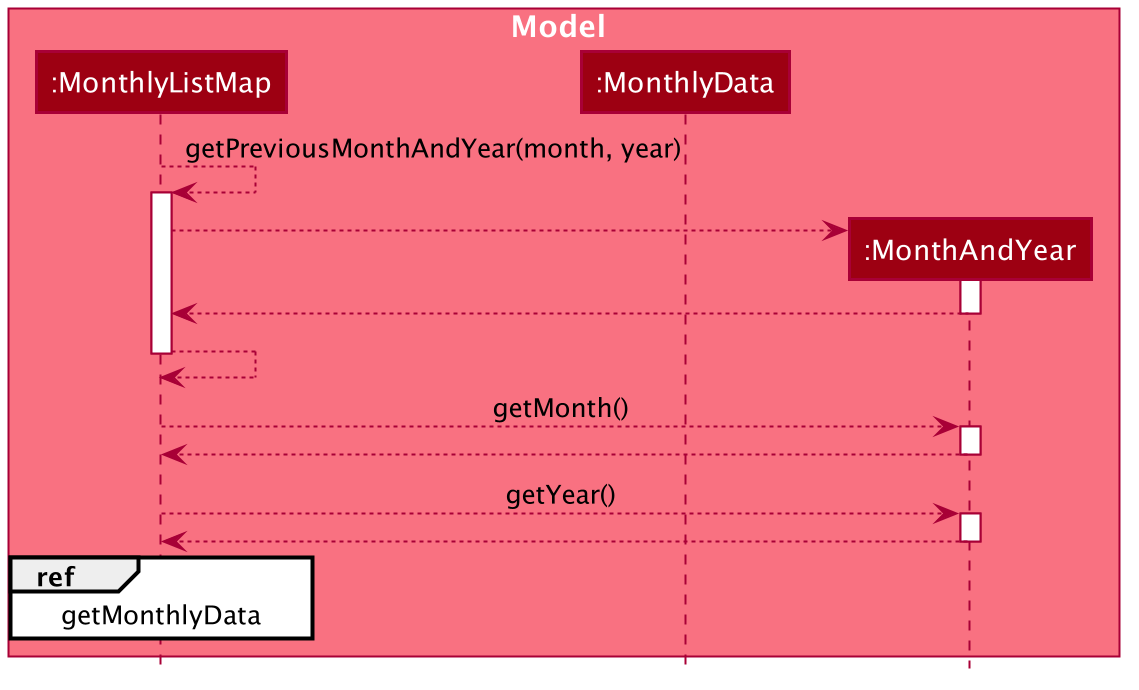

The diagram above was rendered by PlantUML. Its source (embedded in the PNG):
@startuml








skinparam BackgroundColor #FFFFFFF

skinparam Shadowing false

skinparam Class {
    FontColor #FFFFFF
    BorderThickness 1
    BorderColor #FFFFFF
    StereotypeFontColor #FFFFFF
    FontName Arial
}

skinparam Actor {
    BorderColor #000000
    Color #000000
    FontName Arial
}

skinparam Sequence {
    MessageAlign center
    BoxFontSize 15
    BoxPadding 0
    BoxFontColor #FFFFFF
    FontName Arial
}

skinparam Participant {
    FontColor #FFFFFFF
    Padding 20
}


skinparam ClassAttributeFontColor white
skinparam MinClassWidth 50
skinparam ParticipantPadding 10
skinparam Shadowing false
skinparam DefaultTextAlignment center
skinparam packageStyle Rectangle

hide footbox
hide members
hide circle

box Model #F97181
participant ":MonthlyListMap" as MonthlyListMap #9D0012
participant ":MonthlyData" as MonthlyData #9D0012
participant ":MonthAndYear" as MonthAndYear #9D0012
end box

box

MonthlyListMap --> MonthlyListMap : getPreviousMonthAndYear(month, year)
activate MonthlyListMap

create MonthAndYear
MonthlyListMap --> MonthAndYear
activate MonthAndYear
MonthAndYear --> MonthlyListMap
deactivate MonthAndYear
MonthlyListMap --> MonthlyListMap
deactivate MonthlyListMap

MonthlyListMap --> MonthAndYear: getMonth()
activate MonthAndYear
MonthAndYear --> MonthlyListMap
deactivate MonthAndYear

MonthlyListMap --> MonthAndYear: getYear()
activate MonthAndYear
MonthAndYear --> MonthlyListMap
deactivate MonthAndYear

ref over MonthlyListMap: getMonthlyData

end box

@enduml